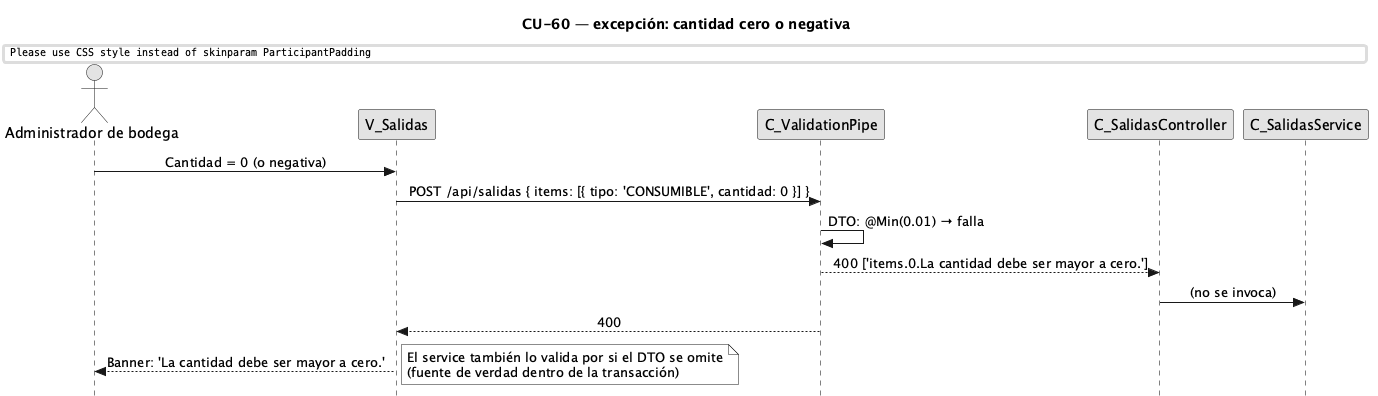

The diagram above was rendered by PlantUML. Its source (embedded in the PNG):
@startuml CU60-exc-cantidad-invalida
title CU-60 — excepción: cantidad cero o negativa
skinparam style strictuml
skinparam monochrome true
skinparam shadowing false
skinparam sequenceMessageAlign center
skinparam ParticipantPadding 30
skinparam ActorPadding 12
skinparam sequence {
  MessageAlign center
  LifeLineBorderColor black
}
hide footbox

actor "Administrador de bodega" as user
participant "V_Salidas" as view
participant "C_ValidationPipe" as pipe
participant "C_SalidasController" as ctrl
participant "C_SalidasService" as svc

user -> view : Cantidad = 0 (o negativa)
view -> pipe : POST /api/salidas { items: [{ tipo: 'CONSUMIBLE', cantidad: 0 }] }
pipe -> pipe : DTO: @Min(0.01) → falla
pipe --> ctrl : 400 ['items.0.La cantidad debe ser mayor a cero.']
ctrl -> svc : (no se invoca)
pipe --> view : 400
view --> user : Banner: 'La cantidad debe ser mayor a cero.'
note right : El service también lo valida por si el DTO se omite\n(fuente de verdad dentro de la transacción)
@enduml